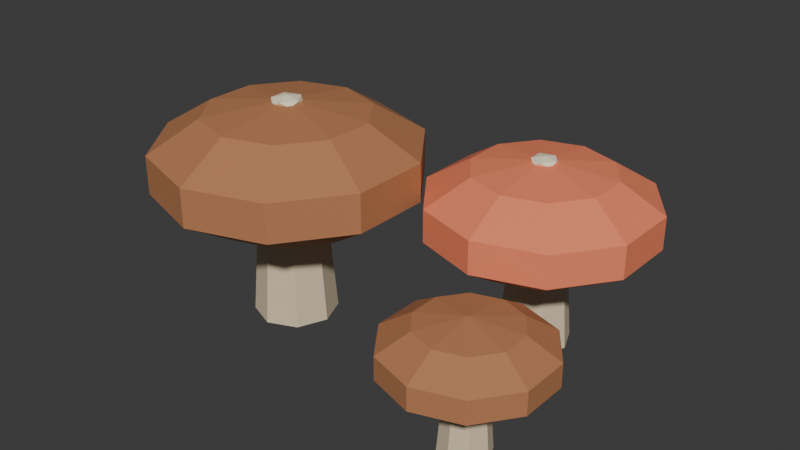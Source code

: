 # Source: forest-mushroom-cluster.blend  (saved by Blender 5.2.44; exported with 4.5.12 LTS)
import bpy
from mathutils import Matrix  # noqa: F401  (used for matrix-valued properties, if any)

bpy.ops.wm.read_factory_settings(use_empty=True)
scene = bpy.context.scene
scene.name = 'Scene'

# ---- collections
col_collection = bpy.data.collections.new('Collection'); scene.collection.children.link(col_collection)

# ---- materials (node trees are filled in below, after node groups)
mat_forest_mushroom_stems = bpy.data.materials.new('Forest mushroom stems')
mat_forest_mushroom_stems.diffuse_color = (0.74, 0.62, 0.43, 1.0)
mat_forest_mushroom_brown_caps = bpy.data.materials.new('Forest mushroom brown caps')
mat_forest_mushroom_brown_caps.diffuse_color = (0.48, 0.2, 0.085, 1.0)
mat_forest_mushroom_spots = bpy.data.materials.new('Forest mushroom spots')
mat_forest_mushroom_spots.diffuse_color = (0.95, 0.84, 0.62, 1.0)
mat_forest_mushroom_coral_cap = bpy.data.materials.new('Forest mushroom coral cap')
mat_forest_mushroom_coral_cap.diffuse_color = (0.92, 0.24, 0.12, 1.0)

# ---- material node trees
mat_forest_mushroom_stems.use_nodes = True; mat_forest_mushroom_stems.node_tree.nodes.clear()
_N = mat_forest_mushroom_stems.node_tree.nodes; _L = mat_forest_mushroom_stems.node_tree.links
n0 = _N.new('ShaderNodeBsdfPrincipled'); n0.name = 'Principled BSDF'; n0.location = (-200, 100)
n0.inputs[0].default_value = (0.74, 0.62, 0.43, 1.0)
n0.inputs[2].default_value = 0.82
n0.inputs[10].default_value = 0.005
n1 = _N.new('ShaderNodeOutputMaterial'); n1.name = 'Material Output'; n1.location = (200, 100)
_L.new(n0.outputs[0], n1.inputs[0])
n1.is_active_output = True
mat_forest_mushroom_brown_caps.use_nodes = True; mat_forest_mushroom_brown_caps.node_tree.nodes.clear()
_N = mat_forest_mushroom_brown_caps.node_tree.nodes; _L = mat_forest_mushroom_brown_caps.node_tree.links
n0 = _N.new('ShaderNodeBsdfPrincipled'); n0.name = 'Principled BSDF'; n0.location = (-200, 100)
n0.inputs[0].default_value = (0.48, 0.2, 0.085, 1.0)
n0.inputs[2].default_value = 0.78
n0.inputs[10].default_value = 0.005
n1 = _N.new('ShaderNodeOutputMaterial'); n1.name = 'Material Output'; n1.location = (200, 100)
_L.new(n0.outputs[0], n1.inputs[0])
n1.is_active_output = True
mat_forest_mushroom_spots.use_nodes = True; mat_forest_mushroom_spots.node_tree.nodes.clear()
_N = mat_forest_mushroom_spots.node_tree.nodes; _L = mat_forest_mushroom_spots.node_tree.links
n0 = _N.new('ShaderNodeBsdfPrincipled'); n0.name = 'Principled BSDF'; n0.location = (-200, 100)
n0.inputs[0].default_value = (0.95, 0.84, 0.62, 1.0)
n0.inputs[2].default_value = 0.82
n0.inputs[10].default_value = 0.005
n1 = _N.new('ShaderNodeOutputMaterial'); n1.name = 'Material Output'; n1.location = (200, 100)
_L.new(n0.outputs[0], n1.inputs[0])
n1.is_active_output = True
mat_forest_mushroom_coral_cap.use_nodes = True; mat_forest_mushroom_coral_cap.node_tree.nodes.clear()
_N = mat_forest_mushroom_coral_cap.node_tree.nodes; _L = mat_forest_mushroom_coral_cap.node_tree.links
n0 = _N.new('ShaderNodeBsdfPrincipled'); n0.name = 'Principled BSDF'; n0.location = (-200, 100)
n0.inputs[0].default_value = (0.92, 0.24, 0.12, 1.0)
n0.inputs[2].default_value = 0.7
n0.inputs[10].default_value = 0.005
n1 = _N.new('ShaderNodeOutputMaterial'); n1.name = 'Material Output'; n1.location = (200, 100)
_L.new(n0.outputs[0], n1.inputs[0])
n1.is_active_output = True

# ---- world
world_world = bpy.data.worlds.new('World'); scene.world = world_world
world_world.use_nodes = True; world_world.node_tree.nodes.clear()
_N = world_world.node_tree.nodes; _L = world_world.node_tree.links
n0 = _N.new('ShaderNodeOutputWorld'); n0.name = 'World Output'; n0.location = (200, 100)
n1 = _N.new('ShaderNodeBackground'); n1.name = 'Background'; n1.location = (-200, 100)
n1.inputs[0].default_value = (0.05088, 0.05088, 0.05088, 1.0)
_L.new(n1.outputs[0], n0.inputs[0])
n0.is_active_output = True
world_world.sun_shadow_jitter_overblur = 0.0

# ---- meshes
me_cone_032 = bpy.data.meshes.new('Cone.032')
me_cone_032.from_pydata([(0.0, 0.039, -0.06525), (0.0, 0.0286, 0.06525), (0.02758, 0.02758, -0.06525), (0.02022, 0.02022, 0.06525), (0.039, 0.0, -0.06525), (0.0286, 0.0, 0.06525), (0.02758, -0.02758, -0.06525), (0.02022, -0.02022, 0.06525), (0.0, -0.039, -0.06525), (0.0, -0.0286, 0.06525), (-0.02758, -0.02758, -0.06525), (-0.02022, -0.02022, 0.06525), (-0.039, 0.0, -0.06525), (-0.0286, 0.0, 0.06525), (-0.02758, 0.02758, -0.06525), (-0.02022, 0.02022, 0.06525)], [], [(0, 1, 3, 2), (2, 3, 5, 4), (4, 5, 7, 6), (6, 7, 9, 8), (8, 9, 11, 10), (10, 11, 13, 12), (3, 1, 15, 13, 11, 9, 7, 5), (12, 13, 15, 14), (14, 15, 1, 0), (0, 2, 4, 6, 8, 10, 12, 14)])
_uv = me_cone_032.uv_layers.new(name='UVMap')
_uv.uv.foreach_set('vector', [1.0, 0.5, 1.0, 1.0, 0.875, 1.0, 0.875, 0.5, 0.875, 0.5, 0.875, 1.0, 0.75, 1.0, 0.75, 0.5, 0.75, 0.5, 0.75, 1.0, 0.625, 1.0, 0.625, 0.5, 0.625, 0.5, 0.625, 1.0, 0.5, 1.0, 0.5, 0.5, 0.5, 0.5, 0.5, 1.0, 0.375, 1.0, 0.375, 0.5, 0.375, 0.5, 0.375, 1.0, 0.25, 1.0, 0.25, 0.5, 0.4197, 0.4197, 0.25, 0.49, 0.08029, 0.4197, 0.01, 0.25, 0.08029, 0.08029, 0.25, 0.01, 0.4197, 0.08029, 0.49, 0.25, 0.25, 0.5, 0.25, 1.0, 0.125, 1.0, 0.125, 0.5, 0.125, 0.5, 0.125, 1.0, 0.0, 1.0, 0.0, 0.5, 0.75, 0.49, 0.9197, 0.4197, 0.99, 0.25, 0.9197, 0.08029, 0.75, 0.01, 0.5803, 0.08029, 0.51, 0.25, 0.5803, 0.4197])
me_cone_032.materials.append(mat_forest_mushroom_stems)
me_cone_032.update()
me_sphere_027 = bpy.data.meshes.new('Sphere.027')
me_sphere_027.from_pydata([(0.0, 0.0, 0.0585), (0.0, 0.0, -0.0585), (0.04491, 0.06182, 0.04733), (0.07267, 0.1, 0.01808), (0.07267, 0.1, -0.01808), (0.04491, 0.06182, -0.04733), (0.07267, 0.02361, 0.04733), (0.1176, 0.03821, 0.01808), (0.1176, 0.03821, -0.01808), (0.07267, 0.02361, -0.04733), (0.07267, -0.02361, 0.04733), (0.1176, -0.03821, 0.01808), (0.1176, -0.03821, -0.01808), (0.07267, -0.02361, -0.04733), (0.04491, -0.06182, 0.04733), (0.07267, -0.1, 0.01808), (0.07267, -0.1, -0.01808), (0.04491, -0.06182, -0.04733), (7.749e-09, -0.07641, 0.04733), (7.749e-09, -0.1236, 0.01808), (7.749e-09, -0.1236, -0.01808), (7.749e-09, -0.07641, -0.04733), (-0.04491, -0.06182, 0.04733), (-0.07267, -0.1, 0.01808), (-0.07267, -0.1, -0.01808), (-0.04491, -0.06182, -0.04733), (-0.07267, -0.02361, 0.04733), (-0.1176, -0.03821, 0.01808), (-0.1176, -0.03821, -0.01808), (-0.07267, -0.02361, -0.04733), (-0.07267, 0.02361, 0.04733), (-0.1176, 0.03821, 0.01808), (-0.1176, 0.03821, -0.01808), (-0.07267, 0.02361, -0.04733), (-0.04491, 0.06182, 0.04733), (-0.07267, 0.1, 0.01808), (-0.07267, 0.1, -0.01808), (-0.04491, 0.06182, -0.04733), (-1.55e-08, 0.07641, 0.04733), (-1.937e-08, 0.1236, 0.01808), (-1.937e-08, 0.1236, -0.01808), (-1.55e-08, 0.07641, -0.04733)], [], [(1, 41, 5), (40, 39, 3, 4), (38, 0, 2), (41, 40, 4, 5), (39, 38, 2, 3), (1, 5, 9), (4, 3, 7, 8), (2, 0, 6), (5, 4, 8, 9), (3, 2, 6, 7), (1, 9, 13), (8, 7, 11, 12), (6, 0, 10), (9, 8, 12, 13), (7, 6, 10, 11), (1, 13, 17), (12, 11, 15, 16), (10, 0, 14), (13, 12, 16, 17), (11, 10, 14, 15), (1, 17, 21), (16, 15, 19, 20), (14, 0, 18), (17, 16, 20, 21), (15, 14, 18, 19), (1, 21, 25), (20, 19, 23, 24), (18, 0, 22), (21, 20, 24, 25), (19, 18, 22, 23), (1, 25, 29), (24, 23, 27, 28), (22, 0, 26), (25, 24, 28, 29), (23, 22, 26, 27), (1, 29, 33), (28, 27, 31, 32), (26, 0, 30), (29, 28, 32, 33), (27, 26, 30, 31), (1, 33, 37), (32, 31, 35, 36), (30, 0, 34), (33, 32, 36, 37), (31, 30, 34, 35), (1, 37, 41), (36, 35, 39, 40), (34, 0, 38), (37, 36, 40, 41), (35, 34, 38, 39)])
_uv = me_sphere_027.uv_layers.new(name='UVMap')
_uv.uv.foreach_set('vector', [0.65, 0.0, 0.7, 0.2, 0.6, 0.2, 0.7, 0.4, 0.7, 0.6, 0.6, 0.6, 0.6, 0.4, 0.7, 0.8, 0.65, 1.0, 0.6, 0.8, 0.7, 0.2, 0.7, 0.4, 0.6, 0.4, 0.6, 0.2, 0.7, 0.6, 0.7, 0.8, 0.6, 0.8, 0.6, 0.6, 0.55, 0.0, 0.6, 0.2, 0.5, 0.2, 0.6, 0.4, 0.6, 0.6, 0.5, 0.6, 0.5, 0.4, 0.6, 0.8, 0.55, 1.0, 0.5, 0.8, 0.6, 0.2, 0.6, 0.4, 0.5, 0.4, 0.5, 0.2, 0.6, 0.6, 0.6, 0.8, 0.5, 0.8, 0.5, 0.6, 0.45, 0.0, 0.5, 0.2, 0.4, 0.2, 0.5, 0.4, 0.5, 0.6, 0.4, 0.6, 0.4, 0.4, 0.5, 0.8, 0.45, 1.0, 0.4, 0.8, 0.5, 0.2, 0.5, 0.4, 0.4, 0.4, 0.4, 0.2, 0.5, 0.6, 0.5, 0.8, 0.4, 0.8, 0.4, 0.6, 0.35, 0.0, 0.4, 0.2, 0.3, 0.2, 0.4, 0.4, 0.4, 0.6, 0.3, 0.6, 0.3, 0.4, 0.4, 0.8, 0.35, 1.0, 0.3, 0.8, 0.4, 0.2, 0.4, 0.4, 0.3, 0.4, 0.3, 0.2, 0.4, 0.6, 0.4, 0.8, 0.3, 0.8, 0.3, 0.6, 0.25, 0.0, 0.3, 0.2, 0.2, 0.2, 0.3, 0.4, 0.3, 0.6, 0.2, 0.6, 0.2, 0.4, 0.3, 0.8, 0.25, 1.0, 0.2, 0.8, 0.3, 0.2, 0.3, 0.4, 0.2, 0.4, 0.2, 0.2, 0.3, 0.6, 0.3, 0.8, 0.2, 0.8, 0.2, 0.6, 0.15, 0.0, 0.2, 0.2, 0.1, 0.2, 0.2, 0.4, 0.2, 0.6, 0.1, 0.6, 0.1, 0.4, 0.2, 0.8, 0.15, 1.0, 0.1, 0.8, 0.2, 0.2, 0.2, 0.4, 0.1, 0.4, 0.1, 0.2, 0.2, 0.6, 0.2, 0.8, 0.1, 0.8, 0.1, 0.6, 0.05, 0.0, 0.1, 0.2, 5.96e-08, 0.2, 0.1, 0.4, 0.1, 0.6, 0.0, 0.6, 0.0, 0.4, 0.1, 0.8, 0.05, 1.0, 5.96e-08, 0.8, 0.1, 0.2, 0.1, 0.4, 0.0, 0.4, 5.96e-08, 0.2, 0.1, 0.6, 0.1, 0.8, 5.96e-08, 0.8, 0.0, 0.6, 0.95, 0.0, 1.0, 0.2, 0.9, 0.2, 1.0, 0.4, 1.0, 0.6, 0.9, 0.6, 0.9, 0.4, 1.0, 0.8, 0.95, 1.0, 0.9, 0.8, 1.0, 0.2, 1.0, 0.4, 0.9, 0.4, 0.9, 0.2, 1.0, 0.6, 1.0, 0.8, 0.9, 0.8, 0.9, 0.6, 0.85, 0.0, 0.9, 0.2, 0.8, 0.2, 0.9, 0.4, 0.9, 0.6, 0.8, 0.6, 0.8, 0.4, 0.9, 0.8, 0.85, 1.0, 0.8, 0.8, 0.9, 0.2, 0.9, 0.4, 0.8, 0.4, 0.8, 0.2, 0.9, 0.6, 0.9, 0.8, 0.8, 0.8, 0.8, 0.6, 0.75, 0.0, 0.8, 0.2, 0.7, 0.2, 0.8, 0.4, 0.8, 0.6, 0.7, 0.6, 0.7, 0.4, 0.8, 0.8, 0.75, 1.0, 0.7, 0.8, 0.8, 0.2, 0.8, 0.4, 0.7, 0.4, 0.7, 0.2, 0.8, 0.6, 0.8, 0.8, 0.7, 0.8, 0.7, 0.6])
me_sphere_027.materials.append(mat_forest_mushroom_brown_caps)
me_sphere_027.update()
me_icosphere_026 = bpy.data.meshes.new('Icosphere.026')
me_icosphere_026.from_pydata([(0.0, 0.0, -0.0052), (0.01129, -0.008201, -0.002326), (-0.004312, -0.01327, -0.002326), (-0.01395, 0.0, -0.002326), (-0.004312, 0.01327, -0.002326), (0.01129, 0.008201, -0.002326), (0.004312, -0.01327, 0.002326), (-0.01129, -0.008201, 0.002326), (-0.01129, 0.008201, 0.002326), (0.004312, 0.01327, 0.002326), (0.01395, 0.0, 0.002326), (0.0, 0.0, 0.0052)], [], [(0, 1, 2), (1, 0, 5), (0, 2, 3), (0, 3, 4), (0, 4, 5), (1, 5, 10), (2, 1, 6), (3, 2, 7), (4, 3, 8), (5, 4, 9), (1, 10, 6), (2, 6, 7), (3, 7, 8), (4, 8, 9), (5, 9, 10), (6, 10, 11), (7, 6, 11), (8, 7, 11), (9, 8, 11), (10, 9, 11)])
_uv = me_icosphere_026.uv_layers.new(name='UVMap')
_uv.uv.foreach_set('vector', [0.1818, 0.0, 0.2727, 0.1575, 0.09091, 0.1575, 0.2727, 0.1575, 0.3636, 0.0, 0.4545, 0.1575, 0.9091, 0.0, 1.0, 0.1575, 0.8182, 0.1575, 0.7273, 0.0, 0.8182, 0.1575, 0.6364, 0.1575, 0.5455, 0.0, 0.6364, 0.1575, 0.4545, 0.1575, 0.2727, 0.1575, 0.4545, 0.1575, 0.3636, 0.3149, 0.09091, 0.1575, 0.2727, 0.1575, 0.1818, 0.3149, 0.8182, 0.1575, 1.0, 0.1575, 0.9091, 0.3149, 0.6364, 0.1575, 0.8182, 0.1575, 0.7273, 0.3149, 0.4545, 0.1575, 0.6364, 0.1575, 0.5455, 0.3149, 0.2727, 0.1575, 0.3636, 0.3149, 0.1818, 0.3149, 0.09091, 0.1575, 0.1818, 0.3149, 0.0, 0.3149, 0.8182, 0.1575, 0.9091, 0.3149, 0.7273, 0.3149, 0.6364, 0.1575, 0.7273, 0.3149, 0.5455, 0.3149, 0.4545, 0.1575, 0.5455, 0.3149, 0.3636, 0.3149, 0.1818, 0.3149, 0.3636, 0.3149, 0.2727, 0.4724, 0.0, 0.3149, 0.1818, 0.3149, 0.09091, 0.4724, 0.7273, 0.3149, 0.9091, 0.3149, 0.8182, 0.4724, 0.5455, 0.3149, 0.7273, 0.3149, 0.6364, 0.4724, 0.3636, 0.3149, 0.5455, 0.3149, 0.4545, 0.4724])
me_icosphere_026.materials.append(mat_forest_mushroom_spots)
me_icosphere_026.update()
me_cone_033 = bpy.data.meshes.new('Cone.033')
me_cone_033.from_pydata([(0.0, 0.033, -0.054), (0.0, 0.0242, 0.054), (0.02333, 0.02333, -0.054), (0.01711, 0.01711, 0.054), (0.033, 0.0, -0.054), (0.0242, 0.0, 0.054), (0.02333, -0.02333, -0.054), (0.01711, -0.01711, 0.054), (0.0, -0.033, -0.054), (0.0, -0.0242, 0.054), (-0.02333, -0.02333, -0.054), (-0.01711, -0.01711, 0.054), (-0.033, 0.0, -0.054), (-0.0242, 0.0, 0.054), (-0.02333, 0.02333, -0.054), (-0.01711, 0.01711, 0.054)], [], [(0, 1, 3, 2), (2, 3, 5, 4), (4, 5, 7, 6), (6, 7, 9, 8), (8, 9, 11, 10), (10, 11, 13, 12), (3, 1, 15, 13, 11, 9, 7, 5), (12, 13, 15, 14), (14, 15, 1, 0), (0, 2, 4, 6, 8, 10, 12, 14)])
_uv = me_cone_033.uv_layers.new(name='UVMap')
_uv.uv.foreach_set('vector', [1.0, 0.5, 1.0, 1.0, 0.875, 1.0, 0.875, 0.5, 0.875, 0.5, 0.875, 1.0, 0.75, 1.0, 0.75, 0.5, 0.75, 0.5, 0.75, 1.0, 0.625, 1.0, 0.625, 0.5, 0.625, 0.5, 0.625, 1.0, 0.5, 1.0, 0.5, 0.5, 0.5, 0.5, 0.5, 1.0, 0.375, 1.0, 0.375, 0.5, 0.375, 0.5, 0.375, 1.0, 0.25, 1.0, 0.25, 0.5, 0.4197, 0.4197, 0.25, 0.49, 0.08029, 0.4197, 0.01, 0.25, 0.08029, 0.08029, 0.25, 0.01, 0.4197, 0.08029, 0.49, 0.25, 0.25, 0.5, 0.25, 1.0, 0.125, 1.0, 0.125, 0.5, 0.125, 0.5, 0.125, 1.0, 0.0, 1.0, 0.0, 0.5, 0.75, 0.49, 0.9197, 0.4197, 0.99, 0.25, 0.9197, 0.08029, 0.75, 0.01, 0.5803, 0.08029, 0.51, 0.25, 0.5803, 0.4197])
me_cone_033.materials.append(mat_forest_mushroom_stems)
me_cone_033.update()
me_sphere_028 = bpy.data.meshes.new('Sphere.028')
me_sphere_028.from_pydata([(0.0, 0.0, 0.0495), (0.0, 0.0, -0.0495), (0.038, 0.05231, 0.04005), (0.06149, 0.08464, 0.0153), (0.06149, 0.08464, -0.0153), (0.038, 0.05231, -0.04005), (0.06149, 0.01998, 0.04005), (0.0995, 0.03233, 0.0153), (0.0995, 0.03233, -0.0153), (0.06149, 0.01998, -0.04005), (0.06149, -0.01998, 0.04005), (0.0995, -0.03233, 0.0153), (0.0995, -0.03233, -0.0153), (0.06149, -0.01998, -0.04005), (0.038, -0.05231, 0.04005), (0.06149, -0.08464, 0.0153), (0.06149, -0.08464, -0.0153), (0.038, -0.05231, -0.04005), (6.557e-09, -0.06466, 0.04005), (6.557e-09, -0.1046, 0.0153), (6.557e-09, -0.1046, -0.0153), (6.557e-09, -0.06466, -0.04005), (-0.038, -0.05231, 0.04005), (-0.06149, -0.08464, 0.0153), (-0.06149, -0.08464, -0.0153), (-0.038, -0.05231, -0.04005), (-0.06149, -0.01998, 0.04005), (-0.0995, -0.03233, 0.0153), (-0.0995, -0.03233, -0.0153), (-0.06149, -0.01998, -0.04005), (-0.06149, 0.01998, 0.04005), (-0.0995, 0.03233, 0.0153), (-0.0995, 0.03233, -0.0153), (-0.06149, 0.01998, -0.04005), (-0.038, 0.05231, 0.04005), (-0.06149, 0.08464, 0.0153), (-0.06149, 0.08464, -0.0153), (-0.038, 0.05231, -0.04005), (-1.311e-08, 0.06466, 0.04005), (-1.639e-08, 0.1046, 0.0153), (-1.639e-08, 0.1046, -0.0153), (-1.311e-08, 0.06466, -0.04005)], [], [(1, 41, 5), (40, 39, 3, 4), (38, 0, 2), (41, 40, 4, 5), (39, 38, 2, 3), (3, 2, 6, 7), (1, 5, 9), (4, 3, 7, 8), (2, 0, 6), (5, 4, 8, 9), (7, 6, 10, 11), (1, 9, 13), (8, 7, 11, 12), (6, 0, 10), (9, 8, 12, 13), (11, 10, 14, 15), (1, 13, 17), (12, 11, 15, 16), (10, 0, 14), (13, 12, 16, 17), (15, 14, 18, 19), (1, 17, 21), (16, 15, 19, 20), (14, 0, 18), (17, 16, 20, 21), (19, 18, 22, 23), (1, 21, 25), (20, 19, 23, 24), (18, 0, 22), (21, 20, 24, 25), (23, 22, 26, 27), (1, 25, 29), (24, 23, 27, 28), (22, 0, 26), (25, 24, 28, 29), (27, 26, 30, 31), (1, 29, 33), (28, 27, 31, 32), (26, 0, 30), (29, 28, 32, 33), (31, 30, 34, 35), (1, 33, 37), (32, 31, 35, 36), (30, 0, 34), (33, 32, 36, 37), (35, 34, 38, 39), (1, 37, 41), (36, 35, 39, 40), (34, 0, 38), (37, 36, 40, 41)])
_uv = me_sphere_028.uv_layers.new(name='UVMap')
_uv.uv.foreach_set('vector', [0.65, 0.0, 0.7, 0.2, 0.6, 0.2, 0.7, 0.4, 0.7, 0.6, 0.6, 0.6, 0.6, 0.4, 0.7, 0.8, 0.65, 1.0, 0.6, 0.8, 0.7, 0.2, 0.7, 0.4, 0.6, 0.4, 0.6, 0.2, 0.7, 0.6, 0.7, 0.8, 0.6, 0.8, 0.6, 0.6, 0.6, 0.6, 0.6, 0.8, 0.5, 0.8, 0.5, 0.6, 0.55, 0.0, 0.6, 0.2, 0.5, 0.2, 0.6, 0.4, 0.6, 0.6, 0.5, 0.6, 0.5, 0.4, 0.6, 0.8, 0.55, 1.0, 0.5, 0.8, 0.6, 0.2, 0.6, 0.4, 0.5, 0.4, 0.5, 0.2, 0.5, 0.6, 0.5, 0.8, 0.4, 0.8, 0.4, 0.6, 0.45, 0.0, 0.5, 0.2, 0.4, 0.2, 0.5, 0.4, 0.5, 0.6, 0.4, 0.6, 0.4, 0.4, 0.5, 0.8, 0.45, 1.0, 0.4, 0.8, 0.5, 0.2, 0.5, 0.4, 0.4, 0.4, 0.4, 0.2, 0.4, 0.6, 0.4, 0.8, 0.3, 0.8, 0.3, 0.6, 0.35, 0.0, 0.4, 0.2, 0.3, 0.2, 0.4, 0.4, 0.4, 0.6, 0.3, 0.6, 0.3, 0.4, 0.4, 0.8, 0.35, 1.0, 0.3, 0.8, 0.4, 0.2, 0.4, 0.4, 0.3, 0.4, 0.3, 0.2, 0.3, 0.6, 0.3, 0.8, 0.2, 0.8, 0.2, 0.6, 0.25, 0.0, 0.3, 0.2, 0.2, 0.2, 0.3, 0.4, 0.3, 0.6, 0.2, 0.6, 0.2, 0.4, 0.3, 0.8, 0.25, 1.0, 0.2, 0.8, 0.3, 0.2, 0.3, 0.4, 0.2, 0.4, 0.2, 0.2, 0.2, 0.6, 0.2, 0.8, 0.1, 0.8, 0.1, 0.6, 0.15, 0.0, 0.2, 0.2, 0.1, 0.2, 0.2, 0.4, 0.2, 0.6, 0.1, 0.6, 0.1, 0.4, 0.2, 0.8, 0.15, 1.0, 0.1, 0.8, 0.2, 0.2, 0.2, 0.4, 0.1, 0.4, 0.1, 0.2, 0.1, 0.6, 0.1, 0.8, 5.96e-08, 0.8, 0.0, 0.6, 0.05, 0.0, 0.1, 0.2, 5.96e-08, 0.2, 0.1, 0.4, 0.1, 0.6, 0.0, 0.6, 0.0, 0.4, 0.1, 0.8, 0.05, 1.0, 5.96e-08, 0.8, 0.1, 0.2, 0.1, 0.4, 0.0, 0.4, 5.96e-08, 0.2, 1.0, 0.6, 1.0, 0.8, 0.9, 0.8, 0.9, 0.6, 0.95, 0.0, 1.0, 0.2, 0.9, 0.2, 1.0, 0.4, 1.0, 0.6, 0.9, 0.6, 0.9, 0.4, 1.0, 0.8, 0.95, 1.0, 0.9, 0.8, 1.0, 0.2, 1.0, 0.4, 0.9, 0.4, 0.9, 0.2, 0.9, 0.6, 0.9, 0.8, 0.8, 0.8, 0.8, 0.6, 0.85, 0.0, 0.9, 0.2, 0.8, 0.2, 0.9, 0.4, 0.9, 0.6, 0.8, 0.6, 0.8, 0.4, 0.9, 0.8, 0.85, 1.0, 0.8, 0.8, 0.9, 0.2, 0.9, 0.4, 0.8, 0.4, 0.8, 0.2, 0.8, 0.6, 0.8, 0.8, 0.7, 0.8, 0.7, 0.6, 0.75, 0.0, 0.8, 0.2, 0.7, 0.2, 0.8, 0.4, 0.8, 0.6, 0.7, 0.6, 0.7, 0.4, 0.8, 0.8, 0.75, 1.0, 0.7, 0.8, 0.8, 0.2, 0.8, 0.4, 0.7, 0.4, 0.7, 0.2])
me_sphere_028.materials.append(mat_forest_mushroom_coral_cap)
me_sphere_028.update()
me_icosphere_027 = bpy.data.meshes.new('Icosphere.027')
me_icosphere_027.from_pydata([(0.0, 0.0, -0.0044), (0.009552, -0.00694, -0.001968), (-0.003648, -0.01123, -0.001968), (-0.01181, 0.0, -0.001968), (-0.003648, 0.01123, -0.001968), (0.009552, 0.00694, -0.001968), (0.003648, -0.01123, 0.001968), (-0.009552, -0.00694, 0.001968), (-0.009552, 0.00694, 0.001968), (0.003648, 0.01123, 0.001968), (0.01181, 0.0, 0.001968), (0.0, 0.0, 0.0044)], [], [(0, 1, 2), (1, 0, 5), (0, 2, 3), (0, 3, 4), (0, 4, 5), (1, 5, 10), (2, 1, 6), (3, 2, 7), (4, 3, 8), (5, 4, 9), (1, 10, 6), (2, 6, 7), (3, 7, 8), (4, 8, 9), (5, 9, 10), (6, 10, 11), (7, 6, 11), (8, 7, 11), (9, 8, 11), (10, 9, 11)])
_uv = me_icosphere_027.uv_layers.new(name='UVMap')
_uv.uv.foreach_set('vector', [0.1818, 0.0, 0.2727, 0.1575, 0.09091, 0.1575, 0.2727, 0.1575, 0.3636, 0.0, 0.4545, 0.1575, 0.9091, 0.0, 1.0, 0.1575, 0.8182, 0.1575, 0.7273, 0.0, 0.8182, 0.1575, 0.6364, 0.1575, 0.5455, 0.0, 0.6364, 0.1575, 0.4545, 0.1575, 0.2727, 0.1575, 0.4545, 0.1575, 0.3636, 0.3149, 0.09091, 0.1575, 0.2727, 0.1575, 0.1818, 0.3149, 0.8182, 0.1575, 1.0, 0.1575, 0.9091, 0.3149, 0.6364, 0.1575, 0.8182, 0.1575, 0.7273, 0.3149, 0.4545, 0.1575, 0.6364, 0.1575, 0.5455, 0.3149, 0.2727, 0.1575, 0.3636, 0.3149, 0.1818, 0.3149, 0.09091, 0.1575, 0.1818, 0.3149, 0.0, 0.3149, 0.8182, 0.1575, 0.9091, 0.3149, 0.7273, 0.3149, 0.6364, 0.1575, 0.7273, 0.3149, 0.5455, 0.3149, 0.4545, 0.1575, 0.5455, 0.3149, 0.3636, 0.3149, 0.1818, 0.3149, 0.3636, 0.3149, 0.2727, 0.4724, 0.0, 0.3149, 0.1818, 0.3149, 0.09091, 0.4724, 0.7273, 0.3149, 0.9091, 0.3149, 0.8182, 0.4724, 0.5455, 0.3149, 0.7273, 0.3149, 0.6364, 0.4724, 0.3636, 0.3149, 0.5455, 0.3149, 0.4545, 0.4724])
me_icosphere_027.materials.append(mat_forest_mushroom_spots)
me_icosphere_027.update()
me_cone_034 = bpy.data.meshes.new('Cone.034')
me_cone_034.from_pydata([(0.0, 0.0225, -0.03825), (0.0, 0.0165, 0.03825), (0.01591, 0.01591, -0.03825), (0.01167, 0.01167, 0.03825), (0.0225, 0.0, -0.03825), (0.0165, 0.0, 0.03825), (0.01591, -0.01591, -0.03825), (0.01167, -0.01167, 0.03825), (0.0, -0.0225, -0.03825), (0.0, -0.0165, 0.03825), (-0.01591, -0.01591, -0.03825), (-0.01167, -0.01167, 0.03825), (-0.0225, 0.0, -0.03825), (-0.0165, 0.0, 0.03825), (-0.01591, 0.01591, -0.03825), (-0.01167, 0.01167, 0.03825)], [], [(0, 1, 3, 2), (2, 3, 5, 4), (4, 5, 7, 6), (6, 7, 9, 8), (8, 9, 11, 10), (10, 11, 13, 12), (3, 1, 15, 13, 11, 9, 7, 5), (12, 13, 15, 14), (14, 15, 1, 0), (0, 2, 4, 6, 8, 10, 12, 14)])
_uv = me_cone_034.uv_layers.new(name='UVMap')
_uv.uv.foreach_set('vector', [1.0, 0.5, 1.0, 1.0, 0.875, 1.0, 0.875, 0.5, 0.875, 0.5, 0.875, 1.0, 0.75, 1.0, 0.75, 0.5, 0.75, 0.5, 0.75, 1.0, 0.625, 1.0, 0.625, 0.5, 0.625, 0.5, 0.625, 1.0, 0.5, 1.0, 0.5, 0.5, 0.5, 0.5, 0.5, 1.0, 0.375, 1.0, 0.375, 0.5, 0.375, 0.5, 0.375, 1.0, 0.25, 1.0, 0.25, 0.5, 0.4197, 0.4197, 0.25, 0.49, 0.08029, 0.4197, 0.01, 0.25, 0.08029, 0.08029, 0.25, 0.01, 0.4197, 0.08029, 0.49, 0.25, 0.25, 0.5, 0.25, 1.0, 0.125, 1.0, 0.125, 0.5, 0.125, 0.5, 0.125, 1.0, 0.0, 1.0, 0.0, 0.5, 0.75, 0.49, 0.9197, 0.4197, 0.99, 0.25, 0.9197, 0.08029, 0.75, 0.01, 0.5803, 0.08029, 0.51, 0.25, 0.5803, 0.4197])
me_cone_034.materials.append(mat_forest_mushroom_stems)
me_cone_034.update()
me_sphere_029 = bpy.data.meshes.new('Sphere.029')
me_sphere_029.from_pydata([(0.0, 0.0, 0.03375), (0.0, 0.0, -0.03375), (0.02591, 0.03566, 0.0273), (0.04193, 0.05771, 0.01043), (0.04193, 0.05771, -0.01043), (0.02591, 0.03566, -0.0273), (0.04193, 0.01362, 0.0273), (0.06784, 0.02204, 0.01043), (0.06784, 0.02204, -0.01043), (0.04193, 0.01362, -0.0273), (0.04193, -0.01362, 0.0273), (0.06784, -0.02204, 0.01043), (0.06784, -0.02204, -0.01043), (0.04193, -0.01362, -0.0273), (0.02591, -0.03566, 0.0273), (0.04193, -0.05771, 0.01043), (0.04193, -0.05771, -0.01043), (0.02591, -0.03566, -0.0273), (4.47e-09, -0.04408, 0.0273), (4.47e-09, -0.07133, 0.01043), (4.47e-09, -0.07133, -0.01043), (4.47e-09, -0.04408, -0.0273), (-0.02591, -0.03566, 0.0273), (-0.04193, -0.05771, 0.01043), (-0.04193, -0.05771, -0.01043), (-0.02591, -0.03566, -0.0273), (-0.04193, -0.01362, 0.0273), (-0.06784, -0.02204, 0.01043), (-0.06784, -0.02204, -0.01043), (-0.04193, -0.01362, -0.0273), (-0.04193, 0.01362, 0.0273), (-0.06784, 0.02204, 0.01043), (-0.06784, 0.02204, -0.01043), (-0.04193, 0.01362, -0.0273), (-0.02591, 0.03566, 0.0273), (-0.04193, 0.05771, 0.01043), (-0.04193, 0.05771, -0.01043), (-0.02591, 0.03566, -0.0273), (-8.941e-09, 0.04408, 0.0273), (-1.118e-08, 0.07133, 0.01043), (-1.118e-08, 0.07133, -0.01043), (-8.941e-09, 0.04408, -0.0273)], [], [(38, 0, 2), (41, 40, 4, 5), (39, 38, 2, 3), (1, 41, 5), (40, 39, 3, 4), (1, 5, 9), (4, 3, 7, 8), (2, 0, 6), (5, 4, 8, 9), (3, 2, 6, 7), (1, 9, 13), (8, 7, 11, 12), (6, 0, 10), (9, 8, 12, 13), (7, 6, 10, 11), (1, 13, 17), (12, 11, 15, 16), (10, 0, 14), (13, 12, 16, 17), (11, 10, 14, 15), (1, 17, 21), (16, 15, 19, 20), (14, 0, 18), (17, 16, 20, 21), (15, 14, 18, 19), (1, 21, 25), (20, 19, 23, 24), (18, 0, 22), (21, 20, 24, 25), (19, 18, 22, 23), (1, 25, 29), (24, 23, 27, 28), (22, 0, 26), (25, 24, 28, 29), (23, 22, 26, 27), (1, 29, 33), (28, 27, 31, 32), (26, 0, 30), (29, 28, 32, 33), (27, 26, 30, 31), (1, 33, 37), (32, 31, 35, 36), (30, 0, 34), (33, 32, 36, 37), (31, 30, 34, 35), (1, 37, 41), (36, 35, 39, 40), (34, 0, 38), (37, 36, 40, 41), (35, 34, 38, 39)])
_uv = me_sphere_029.uv_layers.new(name='UVMap')
_uv.uv.foreach_set('vector', [0.7, 0.8, 0.65, 1.0, 0.6, 0.8, 0.7, 0.2, 0.7, 0.4, 0.6, 0.4, 0.6, 0.2, 0.7, 0.6, 0.7, 0.8, 0.6, 0.8, 0.6, 0.6, 0.65, 0.0, 0.7, 0.2, 0.6, 0.2, 0.7, 0.4, 0.7, 0.6, 0.6, 0.6, 0.6, 0.4, 0.55, 0.0, 0.6, 0.2, 0.5, 0.2, 0.6, 0.4, 0.6, 0.6, 0.5, 0.6, 0.5, 0.4, 0.6, 0.8, 0.55, 1.0, 0.5, 0.8, 0.6, 0.2, 0.6, 0.4, 0.5, 0.4, 0.5, 0.2, 0.6, 0.6, 0.6, 0.8, 0.5, 0.8, 0.5, 0.6, 0.45, 0.0, 0.5, 0.2, 0.4, 0.2, 0.5, 0.4, 0.5, 0.6, 0.4, 0.6, 0.4, 0.4, 0.5, 0.8, 0.45, 1.0, 0.4, 0.8, 0.5, 0.2, 0.5, 0.4, 0.4, 0.4, 0.4, 0.2, 0.5, 0.6, 0.5, 0.8, 0.4, 0.8, 0.4, 0.6, 0.35, 0.0, 0.4, 0.2, 0.3, 0.2, 0.4, 0.4, 0.4, 0.6, 0.3, 0.6, 0.3, 0.4, 0.4, 0.8, 0.35, 1.0, 0.3, 0.8, 0.4, 0.2, 0.4, 0.4, 0.3, 0.4, 0.3, 0.2, 0.4, 0.6, 0.4, 0.8, 0.3, 0.8, 0.3, 0.6, 0.25, 0.0, 0.3, 0.2, 0.2, 0.2, 0.3, 0.4, 0.3, 0.6, 0.2, 0.6, 0.2, 0.4, 0.3, 0.8, 0.25, 1.0, 0.2, 0.8, 0.3, 0.2, 0.3, 0.4, 0.2, 0.4, 0.2, 0.2, 0.3, 0.6, 0.3, 0.8, 0.2, 0.8, 0.2, 0.6, 0.15, 0.0, 0.2, 0.2, 0.1, 0.2, 0.2, 0.4, 0.2, 0.6, 0.1, 0.6, 0.1, 0.4, 0.2, 0.8, 0.15, 1.0, 0.1, 0.8, 0.2, 0.2, 0.2, 0.4, 0.1, 0.4, 0.1, 0.2, 0.2, 0.6, 0.2, 0.8, 0.1, 0.8, 0.1, 0.6, 0.05, 0.0, 0.1, 0.2, 5.96e-08, 0.2, 0.1, 0.4, 0.1, 0.6, 0.0, 0.6, 0.0, 0.4, 0.1, 0.8, 0.05, 1.0, 5.96e-08, 0.8, 0.1, 0.2, 0.1, 0.4, 0.0, 0.4, 5.96e-08, 0.2, 0.1, 0.6, 0.1, 0.8, 5.96e-08, 0.8, 0.0, 0.6, 0.95, 0.0, 1.0, 0.2, 0.9, 0.2, 1.0, 0.4, 1.0, 0.6, 0.9, 0.6, 0.9, 0.4, 1.0, 0.8, 0.95, 1.0, 0.9, 0.8, 1.0, 0.2, 1.0, 0.4, 0.9, 0.4, 0.9, 0.2, 1.0, 0.6, 1.0, 0.8, 0.9, 0.8, 0.9, 0.6, 0.85, 0.0, 0.9, 0.2, 0.8, 0.2, 0.9, 0.4, 0.9, 0.6, 0.8, 0.6, 0.8, 0.4, 0.9, 0.8, 0.85, 1.0, 0.8, 0.8, 0.9, 0.2, 0.9, 0.4, 0.8, 0.4, 0.8, 0.2, 0.9, 0.6, 0.9, 0.8, 0.8, 0.8, 0.8, 0.6, 0.75, 0.0, 0.8, 0.2, 0.7, 0.2, 0.8, 0.4, 0.8, 0.6, 0.7, 0.6, 0.7, 0.4, 0.8, 0.8, 0.75, 1.0, 0.7, 0.8, 0.8, 0.2, 0.8, 0.4, 0.7, 0.4, 0.7, 0.2, 0.8, 0.6, 0.8, 0.8, 0.7, 0.8, 0.7, 0.6])
me_sphere_029.materials.append(mat_forest_mushroom_brown_caps)
me_sphere_029.update()

# ---- objects
ob_forest_mushroom_one_stalk = bpy.data.objects.new('Forest mushroom one stalk', me_cone_032)
ob_forest_mushroom_one_cap = bpy.data.objects.new('Forest mushroom one cap', me_sphere_027)
ob_forest_mushroom_one_top_spot = bpy.data.objects.new('Forest mushroom one top spot', me_icosphere_026)
ob_forest_mushroom_two_stalk = bpy.data.objects.new('Forest mushroom two stalk', me_cone_033)
ob_forest_mushroom_two_cap = bpy.data.objects.new('Forest mushroom two cap', me_sphere_028)
ob_forest_mushroom_two_top_spot = bpy.data.objects.new('Forest mushroom two top spot', me_icosphere_027)
ob_forest_mushroom_three_stalk = bpy.data.objects.new('Forest mushroom three stalk', me_cone_034)
ob_forest_mushroom_three_cap = bpy.data.objects.new('Forest mushroom three cap', me_sphere_029)

# ---- transforms, parenting, visibility, modifiers, constraints
ob_forest_mushroom_one_stalk.location = (-0.12, -0.03, 0.06525)
ob_forest_mushroom_one_cap.location = (-0.12, -0.03, 0.1487)
ob_forest_mushroom_one_top_spot.location = (-0.12, -0.03, 0.2059)
ob_forest_mushroom_two_stalk.location = (0.08, 0.07, 0.054)
ob_forest_mushroom_two_cap.location = (0.08, 0.07, 0.1234)
ob_forest_mushroom_two_top_spot.location = (0.08, 0.07, 0.1718)
ob_forest_mushroom_three_stalk.location = (0.13, -0.1, 0.03825)
ob_forest_mushroom_three_cap.location = (0.13, -0.1, 0.087)

# ---- collection membership
col_collection.objects.link(ob_forest_mushroom_one_stalk)
col_collection.objects.link(ob_forest_mushroom_one_cap)
col_collection.objects.link(ob_forest_mushroom_one_top_spot)
col_collection.objects.link(ob_forest_mushroom_two_stalk)
col_collection.objects.link(ob_forest_mushroom_two_cap)
col_collection.objects.link(ob_forest_mushroom_two_top_spot)
col_collection.objects.link(ob_forest_mushroom_three_stalk)
col_collection.objects.link(ob_forest_mushroom_three_cap)

# ---- scene / render settings (as saved in the file)
scene.frame_start = 1; scene.frame_end = 250; scene.frame_set(1)
scene.render.engine = 'BLENDER_EEVEE_NEXT'
scene.render.bake_bias = 0.0
scene.render.bake_samples = 0
scene.render.compositor_device = 'GPU'
scene.eevee.use_volume_custom_range = False
scene.eevee.fast_gi_thickness_near = 0.1
scene.eevee.fast_gi_thickness_far = 0.0
scene.eevee.ray_tracing_options.screen_trace_thickness = 0.1
bpy.context.view_layer.update()

# ---- added for rendering (the .blend has no active camera and no usable light): camera, sun
cam_auto = bpy.data.cameras.new('AutoCamera')
cam_auto.lens = 50.0
cam_auto.sensor_width = 36.0
cam_auto.clip_end = 1000.0
ob_auto_camera = bpy.data.objects.new('AutoCamera', cam_auto)
scene.collection.objects.link(ob_auto_camera)
ob_auto_camera.location = (0.530487, -0.65879, 0.545839)
ob_auto_camera.rotation_euler = (1.09748, -7.21219e-08, 0.694738)
scene.camera = ob_auto_camera
light_auto_sun = bpy.data.lights.new('AutoSun', 'SUN')
light_auto_sun.energy = 3.0
light_auto_sun.angle = 0.0523599
ob_auto_sun = bpy.data.objects.new('AutoSun', light_auto_sun)
scene.collection.objects.link(ob_auto_sun)
ob_auto_sun.rotation_euler = (0.872665, 0.174533, 0.523599)
bpy.context.view_layer.update()
